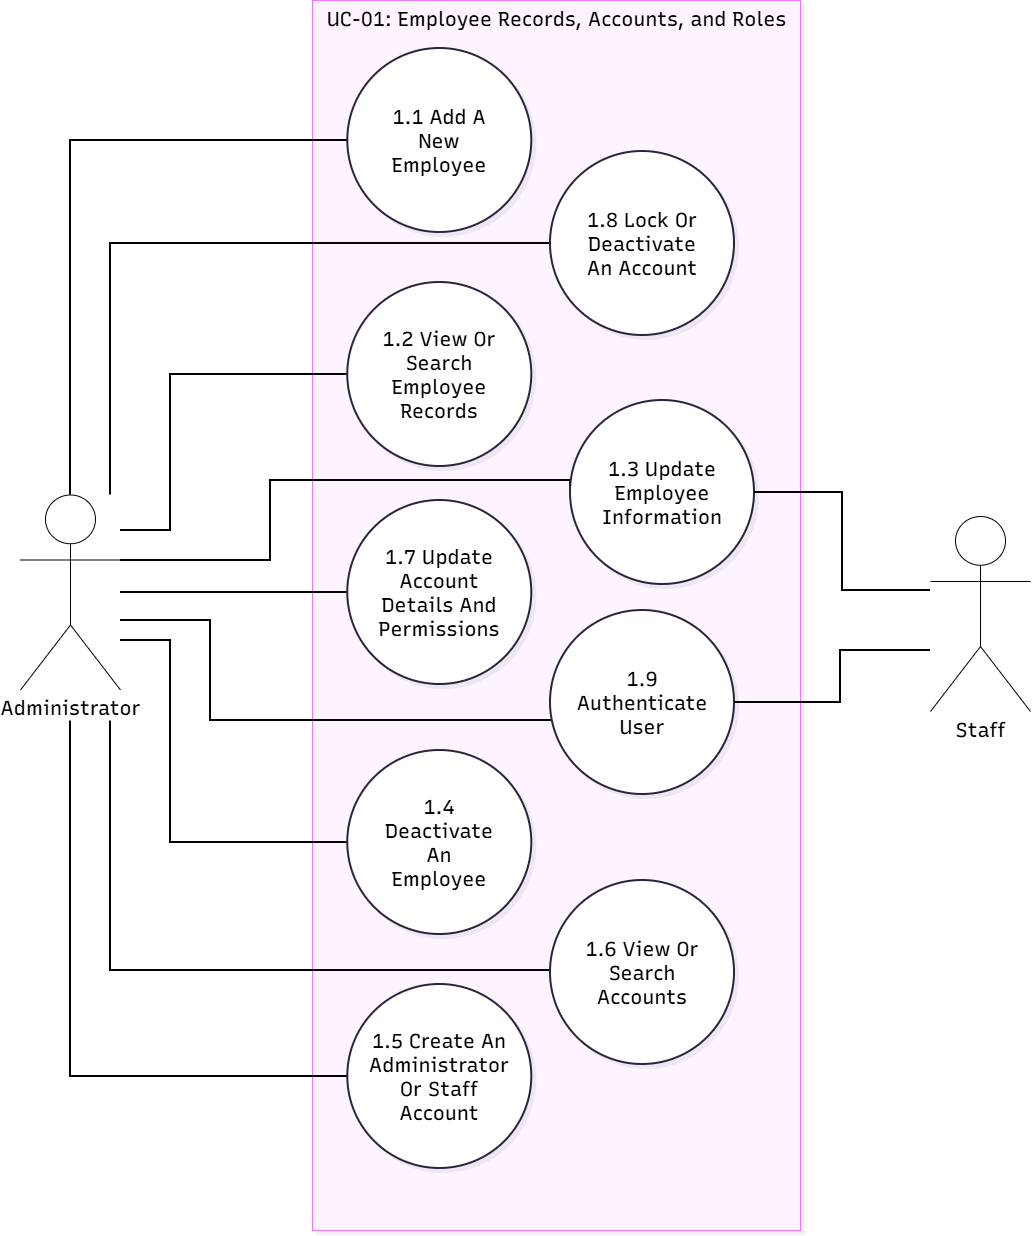

The diagram above was exported from draw.io. Its source (the exported page's mxGraphModel, read from the mxfile embedded in the PNG):
<mxGraphModel dx="2150" dy="1368" grid="1" gridSize="10" guides="1" tooltips="1" connect="1" arrows="1" fold="1" page="1" pageScale="1" pageWidth="827" pageHeight="1169" math="0" shadow="0">
  <root>
    <mxCell id="0" />
    <mxCell id="1" parent="0" />
    <mxCell id="cA7_pjFxXg2hH35WXJhI-48" parent="1" style="shape=umlActor;verticalLabelPosition=bottom;verticalAlign=top;html=1;outlineConnect=0;labelPerimeter=1;fontColor=default;fontSize=20;" value="&lt;span style=&quot;font-family: Recursive; white-space: normal;&quot;&gt;Staff&lt;/span&gt;" vertex="1">
      <mxGeometry height="195" width="100" x="970" y="756" as="geometry" />
    </mxCell>
    <UserObject label="UC-01: Employee Records, Accounts, and Roles" mermaidId="n:UC01Detail" mermaidBaseStyle="html=1;whiteSpace=nowrap;strokeWidth=1;verticalAlign=top;fillColor=#FDF4FF;strokeColor=#E879F9;fontColor=#000000;fontFamily=Recursive;fontSize=14;shadow=1;shadowColor=#000000;shadowOffsetX=4;shadowOffsetY=4;shadowBlur=0;shadowOpacity=6;" mermaidBaseValue="UC-01: Employee Records, Accounts, and Roles" id="cA7_pjFxXg2hH35WXJhI-24">
      <mxCell parent="1" style="html=1;whiteSpace=nowrap;strokeWidth=1;verticalAlign=top;fillColor=#FDF4FF;strokeColor=#E879F9;fontColor=default;fontFamily=Recursive;fontSize=20;shadow=1;shadowColor=#000000;shadowOffsetX=4;shadowOffsetY=4;shadowBlur=0;shadowOpacity=6;fontSource=https%3A%2F%2Ffonts.googleapis.com%2Fcss%3Ffamily%3DRecursive;container=0;" vertex="1">
        <mxGeometry height="1230" width="488" x="352" y="240" as="geometry" />
      </mxCell>
    </UserObject>
    <UserObject label="" mermaidId="e:Admin-&gt;UC01_1_1#0" mermaidBaseStyle="edgeStyle=orthogonalEdgeStyle;rounded=1;curved=0;startArrow=none;endArrow=none;jumpStyle=arc;jumpSize=12;strokeColor=#000000;exitX=1;exitY=0.29;entryX=0;entryY=0.5;strokeWidth=2;" mermaidBaseValue="" id="cA7_pjFxXg2hH35WXJhI-36">
      <mxCell edge="1" parent="1" source="cA7_pjFxXg2hH35WXJhI-45" style="edgeStyle=orthogonalEdgeStyle;rounded=0;startArrow=none;endArrow=none;jumpStyle=none;jumpSize=12;strokeColor=#000000;entryX=0;entryY=0.5;strokeWidth=2;curved=0;fontSize=20;fontColor=default;" target="cA7_pjFxXg2hH35WXJhI-25">
        <mxGeometry relative="1" x="-0.0037" as="geometry">
          <Array as="points">
            <mxPoint x="110" y="380" />
          </Array>
          <mxPoint x="182" y="380.04999999999995" as="sourcePoint" />
        </mxGeometry>
      </mxCell>
    </UserObject>
    <UserObject label="" mermaidId="e:Admin-&gt;UC01_1_2#0" mermaidBaseStyle="edgeStyle=orthogonalEdgeStyle;rounded=1;curved=0;startArrow=none;endArrow=none;jumpStyle=arc;jumpSize=12;strokeColor=#000000;exitX=1;exitY=0.35;entryX=0;entryY=0.5;strokeWidth=2;" mermaidBaseValue="" id="cA7_pjFxXg2hH35WXJhI-37">
      <mxCell edge="1" parent="1" source="cA7_pjFxXg2hH35WXJhI-45" style="edgeStyle=orthogonalEdgeStyle;rounded=0;startArrow=none;endArrow=none;jumpStyle=none;jumpSize=12;strokeColor=#000000;entryX=0;entryY=0.5;strokeWidth=2;curved=0;fontSize=20;fontColor=default;" target="cA7_pjFxXg2hH35WXJhI-26">
        <mxGeometry relative="1" x="-0.2042" as="geometry">
          <Array as="points">
            <mxPoint x="210" y="770" />
            <mxPoint x="210" y="614" />
          </Array>
          <mxPoint x="182" y="382.75" as="sourcePoint" />
        </mxGeometry>
      </mxCell>
    </UserObject>
    <UserObject label="" mermaidId="e:Admin-&gt;UC01_1_3#0" mermaidBaseStyle="edgeStyle=orthogonalEdgeStyle;rounded=1;curved=0;startArrow=none;endArrow=none;jumpStyle=arc;jumpSize=12;strokeColor=#000000;exitX=1;exitY=0.41;entryX=0;entryY=0.5;strokeWidth=2;" mermaidBaseValue="" id="cA7_pjFxXg2hH35WXJhI-38">
      <mxCell edge="1" parent="1" source="cA7_pjFxXg2hH35WXJhI-45" style="edgeStyle=orthogonalEdgeStyle;rounded=0;startArrow=none;endArrow=none;jumpStyle=none;jumpSize=12;strokeColor=#000000;entryX=0;entryY=0.5;strokeWidth=2;fontSize=20;fontColor=default;" target="cA7_pjFxXg2hH35WXJhI-27">
        <mxGeometry relative="1" x="-0.0867" as="geometry">
          <Array as="points">
            <mxPoint x="310" y="800" />
            <mxPoint x="310" y="720" />
            <mxPoint x="610" y="720" />
          </Array>
          <mxPoint x="182" y="385.45000000000005" as="sourcePoint" />
        </mxGeometry>
      </mxCell>
    </UserObject>
    <UserObject label="" mermaidId="e:Admin-&gt;UC01_1_4#0" mermaidBaseStyle="edgeStyle=orthogonalEdgeStyle;rounded=1;curved=0;startArrow=none;endArrow=none;jumpStyle=arc;jumpSize=12;strokeColor=#000000;exitX=1;exitY=0.48;entryX=0;entryY=0.5;strokeWidth=2;" mermaidBaseValue="" id="cA7_pjFxXg2hH35WXJhI-39">
      <mxCell edge="1" parent="1" source="cA7_pjFxXg2hH35WXJhI-45" style="edgeStyle=orthogonalEdgeStyle;rounded=0;startArrow=none;endArrow=none;jumpStyle=none;jumpSize=12;strokeColor=#000000;entryX=0;entryY=0.5;strokeWidth=2;curved=0;fontSize=20;fontColor=default;" target="cA7_pjFxXg2hH35WXJhI-28">
        <mxGeometry relative="1" x="-0.2196" as="geometry">
          <Array as="points">
            <mxPoint x="210" y="880" />
            <mxPoint x="210" y="1082" />
          </Array>
          <mxPoint x="182" y="388.5999999999999" as="sourcePoint" />
        </mxGeometry>
      </mxCell>
    </UserObject>
    <UserObject label="" mermaidId="e:Admin-&gt;UC01_1_5#0" mermaidBaseStyle="edgeStyle=orthogonalEdgeStyle;rounded=1;curved=0;startArrow=none;endArrow=none;jumpStyle=arc;jumpSize=12;strokeColor=#000000;exitX=1;exitY=0.54;entryX=0;entryY=0.5;strokeWidth=2;" mermaidBaseValue="" id="cA7_pjFxXg2hH35WXJhI-40">
      <mxCell edge="1" parent="1" source="cA7_pjFxXg2hH35WXJhI-45" style="edgeStyle=orthogonalEdgeStyle;rounded=0;startArrow=none;endArrow=none;jumpStyle=none;jumpSize=12;strokeColor=#000000;entryX=0;entryY=0.5;strokeWidth=2;curved=0;fontSize=20;fontColor=default;" target="cA7_pjFxXg2hH35WXJhI-29">
        <mxGeometry relative="1" as="geometry">
          <Array as="points">
            <mxPoint x="110" y="1316" />
          </Array>
          <mxPoint x="182" y="391.29999999999995" as="sourcePoint" />
        </mxGeometry>
      </mxCell>
    </UserObject>
    <UserObject label="" mermaidId="e:Admin-&gt;UC01_1_6#0" mermaidBaseStyle="edgeStyle=orthogonalEdgeStyle;rounded=1;curved=0;startArrow=none;endArrow=none;jumpStyle=arc;jumpSize=12;strokeColor=#000000;exitX=1;exitY=0.6;entryX=0;entryY=0.5;strokeWidth=2;" mermaidBaseValue="" id="cA7_pjFxXg2hH35WXJhI-41">
      <mxCell edge="1" parent="1" source="cA7_pjFxXg2hH35WXJhI-45" style="edgeStyle=orthogonalEdgeStyle;rounded=0;startArrow=none;endArrow=none;jumpStyle=none;jumpSize=12;strokeColor=#000000;entryX=0;entryY=0.5;strokeWidth=2;curved=0;fontSize=20;fontColor=default;" target="cA7_pjFxXg2hH35WXJhI-30">
        <mxGeometry relative="1" x="0.0015" as="geometry">
          <Array as="points">
            <mxPoint x="150" y="1210" />
            <mxPoint x="590" y="1210" />
          </Array>
          <mxPoint x="182" y="394" as="sourcePoint" />
        </mxGeometry>
      </mxCell>
    </UserObject>
    <UserObject label="" mermaidId="e:Admin-&gt;UC01_1_7#0" mermaidBaseStyle="edgeStyle=orthogonalEdgeStyle;rounded=1;curved=0;startArrow=none;endArrow=none;jumpStyle=arc;jumpSize=12;strokeColor=#000000;exitX=1;exitY=0.66;entryX=0;entryY=0.5;strokeWidth=2;" mermaidBaseValue="" id="cA7_pjFxXg2hH35WXJhI-42">
      <mxCell edge="1" parent="1" source="cA7_pjFxXg2hH35WXJhI-45" style="edgeStyle=orthogonalEdgeStyle;rounded=0;startArrow=none;endArrow=none;jumpStyle=none;jumpSize=12;strokeColor=#000000;strokeWidth=2;curved=0;fontSize=20;fontColor=default;" target="cA7_pjFxXg2hH35WXJhI-31">
        <mxGeometry relative="1" x="-0.0728" as="geometry">
          <Array as="points" />
          <mxPoint x="182" y="396.70000000000005" as="sourcePoint" />
        </mxGeometry>
      </mxCell>
    </UserObject>
    <UserObject label="" mermaidId="e:Admin-&gt;UC01_1_8#0" mermaidBaseStyle="edgeStyle=orthogonalEdgeStyle;rounded=1;curved=0;startArrow=none;endArrow=none;jumpStyle=arc;jumpSize=12;strokeColor=#000000;exitX=1;exitY=0.73;entryX=0;entryY=0.5;strokeWidth=2;" mermaidBaseValue="" id="cA7_pjFxXg2hH35WXJhI-43">
      <mxCell edge="1" parent="1" source="cA7_pjFxXg2hH35WXJhI-45" style="edgeStyle=orthogonalEdgeStyle;rounded=0;startArrow=none;endArrow=none;jumpStyle=none;jumpSize=12;strokeColor=#000000;entryX=0;entryY=0.5;strokeWidth=2;curved=0;fontSize=20;fontColor=default;" target="cA7_pjFxXg2hH35WXJhI-32">
        <mxGeometry relative="1" x="0.001" as="geometry">
          <Array as="points">
            <mxPoint x="150" y="483" />
          </Array>
          <mxPoint x="182" y="399.8499999999999" as="sourcePoint" />
        </mxGeometry>
      </mxCell>
    </UserObject>
    <mxCell id="cA7_pjFxXg2hH35WXJhI-46" edge="1" parent="1" source="cA7_pjFxXg2hH35WXJhI-45" style="edgeStyle=orthogonalEdgeStyle;shape=connector;rounded=0;orthogonalLoop=1;jettySize=auto;html=1;strokeColor=default;align=center;verticalAlign=middle;fontFamily=Helvetica;fontSize=20;fontColor=default;labelBackgroundColor=default;defaultLabelBackgroundColor=page;endArrow=none;endFill=0;strokeWidth=2;" target="cA7_pjFxXg2hH35WXJhI-33">
      <mxGeometry relative="1" x="0.0644" as="geometry">
        <Array as="points">
          <mxPoint x="250" y="860" />
          <mxPoint x="250" y="960" />
        </Array>
      </mxGeometry>
    </mxCell>
    <mxCell id="cA7_pjFxXg2hH35WXJhI-45" parent="1" style="shape=umlActor;verticalLabelPosition=bottom;verticalAlign=top;html=1;outlineConnect=0;labelPerimeter=1;fontColor=default;fontSize=20;" value="&lt;span style=&quot;font-family: Recursive; white-space: normal;&quot;&gt;Administrator&lt;/span&gt;" vertex="1">
      <mxGeometry height="195" width="100" x="60" y="734.5" as="geometry" />
    </mxCell>
    <UserObject label="1.9 Authenticate User" mermaidId="n:UC01_1_9" mermaidBaseStyle="ellipse;html=1;aspect=fixed;strokeWidth=2;whiteSpace=wrap;fillColor=#ffffff;strokeColor=#28253D;fontColor=#28253D;fontFamily=Recursive;fontSize=14;shadow=1;shadowColor=#000000;shadowOffsetX=4;shadowOffsetY=4;shadowBlur=0;shadowOpacity=6;" mermaidBaseValue="1.9 Authenticate User" id="cA7_pjFxXg2hH35WXJhI-33">
      <mxCell parent="1" style="ellipse;html=1;aspect=fixed;strokeWidth=2;whiteSpace=wrap;fillColor=#ffffff;strokeColor=#28253D;fontColor=default;fontFamily=Recursive;fontSize=20;shadow=1;shadowColor=#000000;shadowOffsetX=4;shadowOffsetY=4;shadowBlur=0;shadowOpacity=6;labelWidth=120;fontSource=https%3A%2F%2Ffonts.googleapis.com%2Fcss%3Ffamily%3DRecursive;" vertex="1">
        <mxGeometry height="184" width="184" x="589.9971084337349" y="850" as="geometry" />
      </mxCell>
    </UserObject>
    <UserObject label="1.3 Update Employee Information" mermaidId="n:UC01_1_3" mermaidBaseStyle="ellipse;html=1;aspect=fixed;strokeWidth=2;whiteSpace=wrap;fillColor=#ffffff;strokeColor=#28253D;fontColor=#28253D;fontFamily=Recursive;fontSize=14;shadow=1;shadowColor=#000000;shadowOffsetX=4;shadowOffsetY=4;shadowBlur=0;shadowOpacity=6;" mermaidBaseValue="1.3 Update Employee Information" id="cA7_pjFxXg2hH35WXJhI-27">
      <mxCell parent="1" style="ellipse;html=1;aspect=fixed;strokeWidth=2;whiteSpace=wrap;fillColor=#ffffff;strokeColor=#28253D;fontColor=default;fontFamily=Recursive;fontSize=20;shadow=1;shadowColor=#000000;shadowOffsetX=4;shadowOffsetY=4;shadowBlur=0;shadowOpacity=6;labelWidth=120;fontSource=https%3A%2F%2Ffonts.googleapis.com%2Fcss%3Ffamily%3DRecursive;" vertex="1">
        <mxGeometry height="184" width="184" x="609.9971084337349" y="640" as="geometry" />
      </mxCell>
    </UserObject>
    <UserObject label="1.6 View Or Search Accounts" mermaidId="n:UC01_1_6" mermaidBaseStyle="ellipse;html=1;aspect=fixed;strokeWidth=2;whiteSpace=wrap;fillColor=#ffffff;strokeColor=#28253D;fontColor=#28253D;fontFamily=Recursive;fontSize=14;shadow=1;shadowColor=#000000;shadowOffsetX=4;shadowOffsetY=4;shadowBlur=0;shadowOpacity=6;" mermaidBaseValue="1.6 View Or Search Accounts" id="cA7_pjFxXg2hH35WXJhI-30">
      <mxCell parent="1" style="ellipse;html=1;aspect=fixed;strokeWidth=2;whiteSpace=wrap;fillColor=#ffffff;strokeColor=#28253D;fontColor=default;fontFamily=Recursive;fontSize=20;shadow=1;shadowColor=#000000;shadowOffsetX=4;shadowOffsetY=4;shadowBlur=0;shadowOpacity=6;labelWidth=120;fontSource=https%3A%2F%2Ffonts.googleapis.com%2Fcss%3Ffamily%3DRecursive;" vertex="1">
        <mxGeometry height="184" width="184" x="589.9971084337349" y="1120" as="geometry" />
      </mxCell>
    </UserObject>
    <UserObject label="1.1 Add A New Employee" mermaidId="n:UC01_1_1" mermaidBaseStyle="ellipse;html=1;aspect=fixed;strokeWidth=2;whiteSpace=wrap;fillColor=#ffffff;strokeColor=#28253D;fontColor=#28253D;fontFamily=Recursive;fontSize=14;shadow=1;shadowColor=#000000;shadowOffsetX=4;shadowOffsetY=4;shadowBlur=0;shadowOpacity=6;" mermaidBaseValue="1.1 Add A New Employee" id="cA7_pjFxXg2hH35WXJhI-25">
      <mxCell parent="1" style="ellipse;html=1;aspect=fixed;strokeWidth=2;whiteSpace=wrap;fillColor=#ffffff;strokeColor=#28253D;fontColor=default;fontFamily=Recursive;fontSize=20;shadow=1;shadowColor=#000000;shadowOffsetX=4;shadowOffsetY=4;shadowBlur=0;shadowOpacity=6;labelWidth=120;fontSource=https%3A%2F%2Ffonts.googleapis.com%2Fcss%3Ffamily%3DRecursive;" vertex="1">
        <mxGeometry height="184" width="184" x="387.27710843373495" y="288" as="geometry" />
      </mxCell>
    </UserObject>
    <UserObject label="1.2 View Or Search Employee Records" mermaidId="n:UC01_1_2" mermaidBaseStyle="ellipse;html=1;aspect=fixed;strokeWidth=2;whiteSpace=wrap;fillColor=#ffffff;strokeColor=#28253D;fontColor=#28253D;fontFamily=Recursive;fontSize=14;shadow=1;shadowColor=#000000;shadowOffsetX=4;shadowOffsetY=4;shadowBlur=0;shadowOpacity=6;" mermaidBaseValue="1.2 View Or Search Employee Records" id="cA7_pjFxXg2hH35WXJhI-26">
      <mxCell parent="1" style="ellipse;html=1;aspect=fixed;strokeWidth=2;whiteSpace=wrap;fillColor=#ffffff;strokeColor=#28253D;fontColor=default;fontFamily=Recursive;fontSize=20;shadow=1;shadowColor=#000000;shadowOffsetX=4;shadowOffsetY=4;shadowBlur=0;shadowOpacity=6;labelWidth=120;fontSource=https%3A%2F%2Ffonts.googleapis.com%2Fcss%3Ffamily%3DRecursive;" vertex="1">
        <mxGeometry height="184" width="184" x="387.27710843373495" y="522" as="geometry" />
      </mxCell>
    </UserObject>
    <UserObject label="1.4 Deactivate An Employee" mermaidId="n:UC01_1_4" mermaidBaseStyle="ellipse;html=1;aspect=fixed;strokeWidth=2;whiteSpace=wrap;fillColor=#ffffff;strokeColor=#28253D;fontColor=#28253D;fontFamily=Recursive;fontSize=14;shadow=1;shadowColor=#000000;shadowOffsetX=4;shadowOffsetY=4;shadowBlur=0;shadowOpacity=6;" mermaidBaseValue="1.4 Deactivate An Employee" id="cA7_pjFxXg2hH35WXJhI-28">
      <mxCell parent="1" style="ellipse;html=1;aspect=fixed;strokeWidth=2;whiteSpace=wrap;fillColor=#ffffff;strokeColor=#28253D;fontColor=default;fontFamily=Recursive;fontSize=20;shadow=1;shadowColor=#000000;shadowOffsetX=4;shadowOffsetY=4;shadowBlur=0;shadowOpacity=6;labelWidth=120;fontSource=https%3A%2F%2Ffonts.googleapis.com%2Fcss%3Ffamily%3DRecursive;" vertex="1">
        <mxGeometry height="184" width="184" x="387.27710843373495" y="990" as="geometry" />
      </mxCell>
    </UserObject>
    <UserObject label="1.5 Create An Administrator Or Staff Account" mermaidId="n:UC01_1_5" mermaidBaseStyle="ellipse;html=1;aspect=fixed;strokeWidth=2;whiteSpace=wrap;fillColor=#ffffff;strokeColor=#28253D;fontColor=#28253D;fontFamily=Recursive;fontSize=14;shadow=1;shadowColor=#000000;shadowOffsetX=4;shadowOffsetY=4;shadowBlur=0;shadowOpacity=6;" mermaidBaseValue="1.5 Create An Administrator Or Staff Account" id="cA7_pjFxXg2hH35WXJhI-29">
      <mxCell parent="1" style="ellipse;html=1;aspect=fixed;strokeWidth=2;whiteSpace=wrap;fillColor=#ffffff;strokeColor=#28253D;fontColor=default;fontFamily=Recursive;fontSize=20;shadow=1;shadowColor=#000000;shadowOffsetX=4;shadowOffsetY=4;shadowBlur=0;shadowOpacity=6;labelWidth=120;fontSource=https%3A%2F%2Ffonts.googleapis.com%2Fcss%3Ffamily%3DRecursive;" vertex="1">
        <mxGeometry height="184" width="184" x="387.27710843373495" y="1224" as="geometry" />
      </mxCell>
    </UserObject>
    <UserObject label="1.8 Lock Or Deactivate An Account" mermaidId="n:UC01_1_8" mermaidBaseStyle="ellipse;html=1;aspect=fixed;strokeWidth=2;whiteSpace=wrap;fillColor=#ffffff;strokeColor=#28253D;fontColor=#28253D;fontFamily=Recursive;fontSize=14;shadow=1;shadowColor=#000000;shadowOffsetX=4;shadowOffsetY=4;shadowBlur=0;shadowOpacity=6;" mermaidBaseValue="1.8 Lock Or Deactivate An Account" id="cA7_pjFxXg2hH35WXJhI-32">
      <mxCell parent="1" style="ellipse;html=1;aspect=fixed;strokeWidth=2;whiteSpace=wrap;fillColor=#ffffff;strokeColor=#28253D;fontColor=default;fontFamily=Recursive;fontSize=20;shadow=1;shadowColor=#000000;shadowOffsetX=4;shadowOffsetY=4;shadowBlur=0;shadowOpacity=6;labelWidth=120;fontSource=https%3A%2F%2Ffonts.googleapis.com%2Fcss%3Ffamily%3DRecursive;" vertex="1">
        <mxGeometry height="184" width="184" x="589.9971084337349" y="391" as="geometry" />
      </mxCell>
    </UserObject>
    <UserObject label="1.7 Update Account Details And Permissions" mermaidId="n:UC01_1_7" mermaidBaseStyle="ellipse;html=1;aspect=fixed;strokeWidth=2;whiteSpace=wrap;fillColor=#ffffff;strokeColor=#28253D;fontColor=#28253D;fontFamily=Recursive;fontSize=14;shadow=1;shadowColor=#000000;shadowOffsetX=4;shadowOffsetY=4;shadowBlur=0;shadowOpacity=6;" mermaidBaseValue="1.7 Update Account Details And Permissions" id="cA7_pjFxXg2hH35WXJhI-31">
      <mxCell parent="1" style="ellipse;html=1;aspect=fixed;strokeWidth=2;whiteSpace=wrap;fillColor=#ffffff;strokeColor=#28253D;fontColor=default;fontFamily=Recursive;fontSize=20;shadow=1;shadowColor=#000000;shadowOffsetX=4;shadowOffsetY=4;shadowBlur=0;shadowOpacity=6;labelWidth=120;fontSource=https%3A%2F%2Ffonts.googleapis.com%2Fcss%3Ffamily%3DRecursive;" vertex="1">
        <mxGeometry height="184" width="184" x="387.27710843373484" y="740" as="geometry" />
      </mxCell>
    </UserObject>
    <mxCell id="cA7_pjFxXg2hH35WXJhI-49" edge="1" parent="1" source="cA7_pjFxXg2hH35WXJhI-48" style="edgeStyle=orthogonalEdgeStyle;shape=connector;rounded=0;orthogonalLoop=1;jettySize=auto;html=1;strokeColor=default;align=center;verticalAlign=middle;fontFamily=Helvetica;fontSize=20;fontColor=default;labelBackgroundColor=default;defaultLabelBackgroundColor=page;endArrow=none;endFill=0;strokeWidth=2;" target="cA7_pjFxXg2hH35WXJhI-33">
      <mxGeometry relative="1" x="-0.0015" as="geometry">
        <Array as="points">
          <mxPoint x="880" y="890" />
          <mxPoint x="880" y="942" />
        </Array>
      </mxGeometry>
    </mxCell>
    <mxCell id="cA7_pjFxXg2hH35WXJhI-52" edge="1" parent="1" source="cA7_pjFxXg2hH35WXJhI-48" style="edgeStyle=orthogonalEdgeStyle;shape=connector;rounded=0;orthogonalLoop=1;jettySize=auto;html=1;strokeColor=default;align=center;verticalAlign=middle;fontFamily=Helvetica;fontSize=20;fontColor=default;labelBackgroundColor=default;defaultLabelBackgroundColor=page;endArrow=none;endFill=0;strokeWidth=2;" target="cA7_pjFxXg2hH35WXJhI-27">
      <mxGeometry relative="1" x="0.0014" as="geometry">
        <Array as="points">
          <mxPoint x="882" y="830" />
          <mxPoint x="882" y="732" />
        </Array>
      </mxGeometry>
    </mxCell>
  </root>
</mxGraphModel>